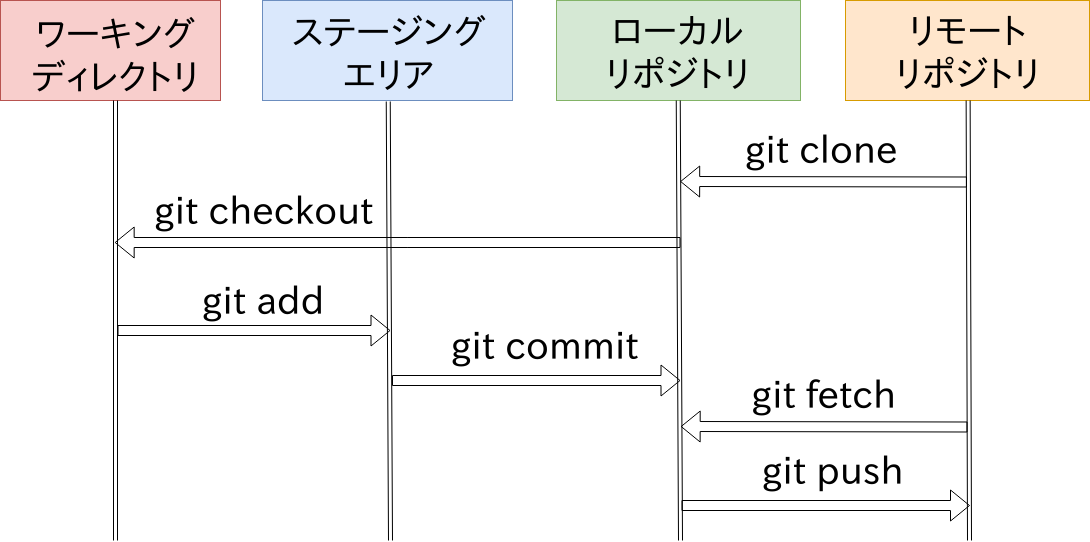

The diagram above was exported from draw.io. Its source (the exported page's mxGraphModel, read from the mxfile embedded in the PNG):
<mxGraphModel dx="1607" dy="910" grid="1" gridSize="10" guides="1" tooltips="1" connect="1" arrows="1" fold="1" page="1" pageScale="1" pageWidth="1169" pageHeight="827" math="0" shadow="0">
  <root>
    <mxCell id="0" />
    <mxCell id="1" parent="0" />
    <mxCell id="jD0GU2zp1YIZMNVfyRRv-1" value="" style="rounded=0;whiteSpace=wrap;html=1;fillColor=#f8cecc;strokeColor=#b85450;" parent="1" vertex="1">
      <mxGeometry x="45" y="45" width="220" height="100" as="geometry" />
    </mxCell>
    <mxCell id="jD0GU2zp1YIZMNVfyRRv-8" style="edgeStyle=none;shape=link;rounded=0;orthogonalLoop=1;jettySize=auto;html=1;fontSize=13;" parent="1" source="jD0GU2zp1YIZMNVfyRRv-2" edge="1">
      <mxGeometry relative="1" as="geometry">
        <mxPoint x="160" y="585" as="targetPoint" />
      </mxGeometry>
    </mxCell>
    <mxCell id="jD0GU2zp1YIZMNVfyRRv-2" value="&lt;font style=&quot;font-size: 36px&quot;&gt;ワーキング&lt;br&gt;ディレクトリ&lt;/font&gt;" style="text;html=1;strokeColor=none;fillColor=none;align=center;verticalAlign=middle;whiteSpace=wrap;rounded=0;fontSize=13;" parent="1" vertex="1">
      <mxGeometry x="70" y="50" width="180" height="95" as="geometry" />
    </mxCell>
    <mxCell id="jD0GU2zp1YIZMNVfyRRv-3" value="" style="rounded=0;whiteSpace=wrap;html=1;fillColor=#dae8fc;strokeColor=#6c8ebf;" parent="1" vertex="1">
      <mxGeometry x="307" y="45" width="250" height="100" as="geometry" />
    </mxCell>
    <mxCell id="jD0GU2zp1YIZMNVfyRRv-9" style="edgeStyle=none;shape=link;rounded=0;orthogonalLoop=1;jettySize=auto;html=1;fontSize=13;" parent="1" source="jD0GU2zp1YIZMNVfyRRv-4" edge="1">
      <mxGeometry relative="1" as="geometry">
        <mxPoint x="435" y="585" as="targetPoint" />
      </mxGeometry>
    </mxCell>
    <mxCell id="jD0GU2zp1YIZMNVfyRRv-4" value="&lt;span style=&quot;font-size: 36px&quot;&gt;ステージング&lt;br&gt;エリア&lt;/span&gt;" style="text;html=1;strokeColor=none;fillColor=none;align=center;verticalAlign=middle;whiteSpace=wrap;rounded=0;fontSize=13;" parent="1" vertex="1">
      <mxGeometry x="326" y="45" width="213" height="101" as="geometry" />
    </mxCell>
    <mxCell id="jD0GU2zp1YIZMNVfyRRv-5" value="" style="rounded=0;whiteSpace=wrap;html=1;fillColor=#d5e8d4;strokeColor=#82b366;" parent="1" vertex="1">
      <mxGeometry x="601" y="45" width="244" height="100" as="geometry" />
    </mxCell>
    <mxCell id="jD0GU2zp1YIZMNVfyRRv-10" style="edgeStyle=none;shape=link;rounded=0;orthogonalLoop=1;jettySize=auto;html=1;fontSize=13;" parent="1" source="jD0GU2zp1YIZMNVfyRRv-6" edge="1">
      <mxGeometry relative="1" as="geometry">
        <mxPoint x="725" y="585" as="targetPoint" />
      </mxGeometry>
    </mxCell>
    <mxCell id="jD0GU2zp1YIZMNVfyRRv-12" style="edgeStyle=none;shape=flexArrow;rounded=0;orthogonalLoop=1;jettySize=auto;html=1;entryX=0.5;entryY=1;entryDx=0;entryDy=0;fontSize=13;" parent="1" edge="1">
      <mxGeometry relative="1" as="geometry">
        <mxPoint x="725" y="287" as="sourcePoint" />
        <mxPoint x="159.16666666666652" y="287" as="targetPoint" />
      </mxGeometry>
    </mxCell>
    <mxCell id="jD0GU2zp1YIZMNVfyRRv-6" value="&lt;font style=&quot;font-size: 36px&quot;&gt;ローカル&lt;br&gt;リポジトリ&lt;/font&gt;" style="text;html=1;strokeColor=none;fillColor=none;align=center;verticalAlign=middle;whiteSpace=wrap;rounded=0;fontSize=13;" parent="1" vertex="1">
      <mxGeometry x="621" y="45" width="203" height="100" as="geometry" />
    </mxCell>
    <mxCell id="jD0GU2zp1YIZMNVfyRRv-13" value="&lt;span style=&quot;font-size: 38px&quot;&gt;git checkout&lt;/span&gt;" style="text;html=1;strokeColor=none;fillColor=none;align=center;verticalAlign=middle;whiteSpace=wrap;rounded=0;fontSize=13;" parent="1" vertex="1">
      <mxGeometry x="192" y="227" width="230" height="56" as="geometry" />
    </mxCell>
    <mxCell id="jD0GU2zp1YIZMNVfyRRv-16" style="edgeStyle=none;shape=flexArrow;rounded=0;orthogonalLoop=1;jettySize=auto;html=1;fontSize=13;" parent="1" edge="1">
      <mxGeometry relative="1" as="geometry">
        <mxPoint x="162" y="375" as="sourcePoint" />
        <mxPoint x="435" y="375" as="targetPoint" />
      </mxGeometry>
    </mxCell>
    <mxCell id="jD0GU2zp1YIZMNVfyRRv-17" value="&lt;span style=&quot;font-size: 38px&quot;&gt;git add&lt;/span&gt;" style="text;html=1;strokeColor=none;fillColor=none;align=center;verticalAlign=middle;whiteSpace=wrap;rounded=0;fontSize=13;" parent="1" vertex="1">
      <mxGeometry x="222" y="316.5" width="170" height="57" as="geometry" />
    </mxCell>
    <mxCell id="jD0GU2zp1YIZMNVfyRRv-18" style="edgeStyle=none;shape=flexArrow;rounded=0;orthogonalLoop=1;jettySize=auto;html=1;fontSize=13;" parent="1" edge="1">
      <mxGeometry relative="1" as="geometry">
        <mxPoint x="436.5" y="425" as="sourcePoint" />
        <mxPoint x="725" y="425" as="targetPoint" />
      </mxGeometry>
    </mxCell>
    <mxCell id="jD0GU2zp1YIZMNVfyRRv-19" value="&lt;span style=&quot;font-size: 38px&quot;&gt;git commit&lt;/span&gt;" style="text;html=1;strokeColor=none;fillColor=none;align=center;verticalAlign=middle;whiteSpace=wrap;rounded=0;fontSize=13;" parent="1" vertex="1">
      <mxGeometry x="485" y="365" width="209" height="50" as="geometry" />
    </mxCell>
    <mxCell id="uU38Z4wLDZjU4M8opmmB-1" value="" style="rounded=0;whiteSpace=wrap;html=1;fillColor=#ffe6cc;strokeColor=#d79b00;" parent="1" vertex="1">
      <mxGeometry x="890" y="45" width="244" height="100" as="geometry" />
    </mxCell>
    <mxCell id="uU38Z4wLDZjU4M8opmmB-2" style="edgeStyle=none;shape=link;rounded=0;orthogonalLoop=1;jettySize=auto;html=1;fontSize=13;" parent="1" source="uU38Z4wLDZjU4M8opmmB-3" edge="1">
      <mxGeometry relative="1" as="geometry">
        <mxPoint x="1014" y="585" as="targetPoint" />
      </mxGeometry>
    </mxCell>
    <mxCell id="uU38Z4wLDZjU4M8opmmB-3" value="&lt;span style=&quot;font-size: 36px&quot;&gt;リモート&lt;br&gt;リポジトリ&lt;br&gt;&lt;/span&gt;" style="text;html=1;strokeColor=none;fillColor=none;align=center;verticalAlign=middle;whiteSpace=wrap;rounded=0;fontSize=13;" parent="1" vertex="1">
      <mxGeometry x="911" y="45" width="203" height="100" as="geometry" />
    </mxCell>
    <mxCell id="uU38Z4wLDZjU4M8opmmB-4" style="edgeStyle=none;shape=flexArrow;rounded=0;orthogonalLoop=1;jettySize=auto;html=1;entryX=0.5;entryY=1;entryDx=0;entryDy=0;fontSize=13;" parent="1" edge="1">
      <mxGeometry relative="1" as="geometry">
        <mxPoint x="1011.5" y="226.5" as="sourcePoint" />
        <mxPoint x="724.6666666666665" y="226" as="targetPoint" />
      </mxGeometry>
    </mxCell>
    <mxCell id="uU38Z4wLDZjU4M8opmmB-5" value="&lt;span style=&quot;font-size: 38px&quot;&gt;git clone&lt;/span&gt;" style="text;html=1;strokeColor=none;fillColor=none;align=center;verticalAlign=middle;whiteSpace=wrap;rounded=0;fontSize=13;" parent="1" vertex="1">
      <mxGeometry x="750" y="166" width="230" height="56" as="geometry" />
    </mxCell>
    <mxCell id="uU38Z4wLDZjU4M8opmmB-6" style="edgeStyle=none;shape=flexArrow;rounded=0;orthogonalLoop=1;jettySize=auto;html=1;entryX=0.5;entryY=1;entryDx=0;entryDy=0;fontSize=13;" parent="1" edge="1">
      <mxGeometry relative="1" as="geometry">
        <mxPoint x="1012" y="471.5" as="sourcePoint" />
        <mxPoint x="725.1666666666665" y="471" as="targetPoint" />
      </mxGeometry>
    </mxCell>
    <mxCell id="uU38Z4wLDZjU4M8opmmB-7" value="&lt;span style=&quot;font-size: 38px&quot;&gt;git fetch&lt;/span&gt;" style="text;html=1;strokeColor=none;fillColor=none;align=center;verticalAlign=middle;whiteSpace=wrap;rounded=0;fontSize=13;" parent="1" vertex="1">
      <mxGeometry x="752.5" y="411" width="230" height="56" as="geometry" />
    </mxCell>
    <mxCell id="uU38Z4wLDZjU4M8opmmB-10" style="edgeStyle=none;shape=flexArrow;rounded=0;orthogonalLoop=1;jettySize=auto;html=1;fontSize=13;" parent="1" edge="1">
      <mxGeometry relative="1" as="geometry">
        <mxPoint x="726" y="550" as="sourcePoint" />
        <mxPoint x="1014.5" y="550" as="targetPoint" />
      </mxGeometry>
    </mxCell>
    <mxCell id="uU38Z4wLDZjU4M8opmmB-11" value="&lt;span style=&quot;font-size: 38px&quot;&gt;git push&lt;/span&gt;" style="text;html=1;strokeColor=none;fillColor=none;align=center;verticalAlign=middle;whiteSpace=wrap;rounded=0;fontSize=13;" parent="1" vertex="1">
      <mxGeometry x="772.5" y="490" width="209" height="50" as="geometry" />
    </mxCell>
  </root>
</mxGraphModel>